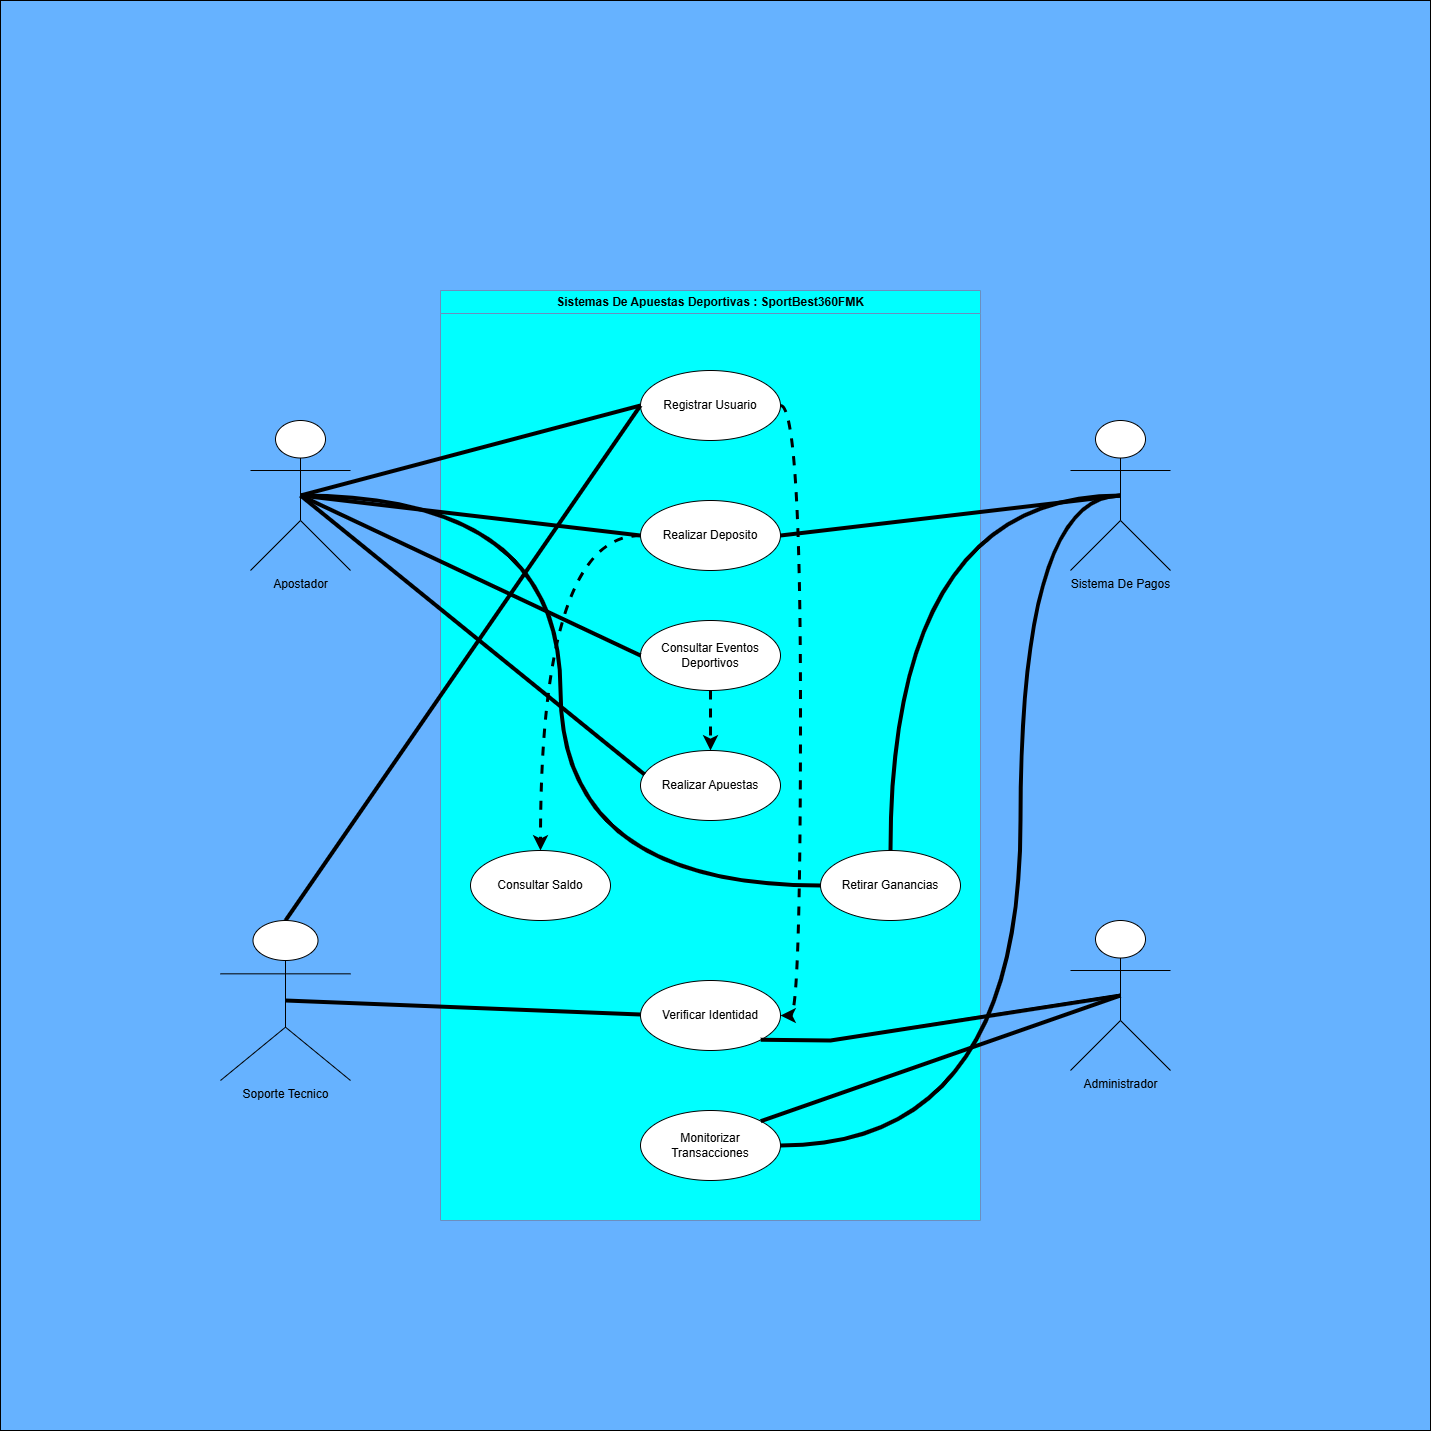

The diagram above was exported from draw.io. Its source (the exported page's mxGraphModel, read from the mxfile embedded in the PNG):
<mxGraphModel dx="1938" dy="1033" grid="1" gridSize="10" guides="1" tooltips="1" connect="1" arrows="1" fold="1" page="1" pageScale="1" pageWidth="827" pageHeight="1169" math="0" shadow="0">
  <root>
    <mxCell id="0" />
    <mxCell id="1" parent="0" />
    <mxCell id="R40H1-7OpKi_LjbcMVxq-1" value="" style="whiteSpace=wrap;html=1;aspect=fixed;fillColor=#66B2FF;" parent="1" vertex="1">
      <mxGeometry x="300" y="100" width="1430" height="1430" as="geometry" />
    </mxCell>
    <mxCell id="R40H1-7OpKi_LjbcMVxq-62" value="&lt;font style=&quot;vertical-align: inherit;&quot;&gt;&lt;font style=&quot;vertical-align: inherit;&quot;&gt;Sistemas De Apuestas Deportivas : SportBest360FMK&lt;/font&gt;&lt;/font&gt;" style="swimlane;whiteSpace=wrap;html=1;fillColor=#00FFFF;strokeColor=#6c8ebf;swimlaneFillColor=#00FFFF;" parent="1" vertex="1">
      <mxGeometry x="740" y="390" width="540" height="930" as="geometry" />
    </mxCell>
    <mxCell id="eltoowSKAZz1aJq3U7ek-24" style="edgeStyle=orthogonalEdgeStyle;rounded=0;orthogonalLoop=1;jettySize=auto;html=1;exitX=1;exitY=0.5;exitDx=0;exitDy=0;entryX=1;entryY=0.5;entryDx=0;entryDy=0;dashed=1;strokeWidth=3;curved=1;" edge="1" parent="R40H1-7OpKi_LjbcMVxq-62" source="eltoowSKAZz1aJq3U7ek-4" target="eltoowSKAZz1aJq3U7ek-10">
      <mxGeometry relative="1" as="geometry" />
    </mxCell>
    <mxCell id="eltoowSKAZz1aJq3U7ek-4" value="&lt;font style=&quot;vertical-align: inherit;&quot;&gt;&lt;font style=&quot;vertical-align: inherit;&quot;&gt;Registrar Usuario&lt;/font&gt;&lt;/font&gt;" style="ellipse;whiteSpace=wrap;html=1;" vertex="1" parent="R40H1-7OpKi_LjbcMVxq-62">
      <mxGeometry x="200" y="80" width="140" height="70" as="geometry" />
    </mxCell>
    <mxCell id="eltoowSKAZz1aJq3U7ek-20" style="edgeStyle=orthogonalEdgeStyle;rounded=0;orthogonalLoop=1;jettySize=auto;html=1;exitX=0;exitY=0.5;exitDx=0;exitDy=0;entryX=0.5;entryY=0;entryDx=0;entryDy=0;dashed=1;curved=1;strokeWidth=3;" edge="1" parent="R40H1-7OpKi_LjbcMVxq-62" source="eltoowSKAZz1aJq3U7ek-5" target="eltoowSKAZz1aJq3U7ek-8">
      <mxGeometry relative="1" as="geometry" />
    </mxCell>
    <mxCell id="eltoowSKAZz1aJq3U7ek-5" value="Realizar Deposito" style="ellipse;whiteSpace=wrap;html=1;" vertex="1" parent="R40H1-7OpKi_LjbcMVxq-62">
      <mxGeometry x="200" y="210" width="140" height="70" as="geometry" />
    </mxCell>
    <mxCell id="eltoowSKAZz1aJq3U7ek-21" style="rounded=0;orthogonalLoop=1;jettySize=auto;html=1;exitX=0.5;exitY=1;exitDx=0;exitDy=0;entryX=0.5;entryY=0;entryDx=0;entryDy=0;dashed=1;strokeWidth=3;" edge="1" parent="R40H1-7OpKi_LjbcMVxq-62" source="eltoowSKAZz1aJq3U7ek-6" target="eltoowSKAZz1aJq3U7ek-7">
      <mxGeometry relative="1" as="geometry" />
    </mxCell>
    <mxCell id="eltoowSKAZz1aJq3U7ek-6" value="Consultar Eventos Deportivos" style="ellipse;whiteSpace=wrap;html=1;" vertex="1" parent="R40H1-7OpKi_LjbcMVxq-62">
      <mxGeometry x="200" y="330" width="140" height="70" as="geometry" />
    </mxCell>
    <mxCell id="eltoowSKAZz1aJq3U7ek-7" value="Realizar Apuestas" style="ellipse;whiteSpace=wrap;html=1;" vertex="1" parent="R40H1-7OpKi_LjbcMVxq-62">
      <mxGeometry x="200" y="460" width="140" height="70" as="geometry" />
    </mxCell>
    <mxCell id="eltoowSKAZz1aJq3U7ek-8" value="Consultar Saldo" style="ellipse;whiteSpace=wrap;html=1;" vertex="1" parent="R40H1-7OpKi_LjbcMVxq-62">
      <mxGeometry x="30" y="560" width="140" height="70" as="geometry" />
    </mxCell>
    <mxCell id="eltoowSKAZz1aJq3U7ek-9" value="Retirar Ganancias" style="ellipse;whiteSpace=wrap;html=1;" vertex="1" parent="R40H1-7OpKi_LjbcMVxq-62">
      <mxGeometry x="380" y="560" width="140" height="70" as="geometry" />
    </mxCell>
    <mxCell id="eltoowSKAZz1aJq3U7ek-10" value="Verificar Identidad" style="ellipse;whiteSpace=wrap;html=1;" vertex="1" parent="R40H1-7OpKi_LjbcMVxq-62">
      <mxGeometry x="200" y="690" width="140" height="70" as="geometry" />
    </mxCell>
    <mxCell id="eltoowSKAZz1aJq3U7ek-19" value="Monitorizar Transacciones" style="ellipse;whiteSpace=wrap;html=1;" vertex="1" parent="R40H1-7OpKi_LjbcMVxq-62">
      <mxGeometry x="200" y="820" width="140" height="70" as="geometry" />
    </mxCell>
    <mxCell id="eltoowSKAZz1aJq3U7ek-25" style="rounded=0;orthogonalLoop=1;jettySize=auto;html=1;exitX=0.5;exitY=0.5;exitDx=0;exitDy=0;exitPerimeter=0;entryX=0;entryY=0.5;entryDx=0;entryDy=0;endArrow=none;startFill=0;edgeStyle=orthogonalEdgeStyle;elbow=vertical;curved=1;strokeWidth=4;" edge="1" parent="1" source="R40H1-7OpKi_LjbcMVxq-77" target="eltoowSKAZz1aJq3U7ek-9">
      <mxGeometry relative="1" as="geometry">
        <Array as="points">
          <mxPoint x="860" y="595" />
          <mxPoint x="860" y="985" />
        </Array>
      </mxGeometry>
    </mxCell>
    <mxCell id="eltoowSKAZz1aJq3U7ek-26" style="rounded=0;orthogonalLoop=1;jettySize=auto;html=1;exitX=0.5;exitY=0.5;exitDx=0;exitDy=0;exitPerimeter=0;entryX=0;entryY=0.5;entryDx=0;entryDy=0;endArrow=none;startFill=0;strokeWidth=4;" edge="1" parent="1" source="R40H1-7OpKi_LjbcMVxq-77" target="eltoowSKAZz1aJq3U7ek-4">
      <mxGeometry relative="1" as="geometry" />
    </mxCell>
    <mxCell id="eltoowSKAZz1aJq3U7ek-27" style="rounded=0;orthogonalLoop=1;jettySize=auto;html=1;exitX=0.5;exitY=0.5;exitDx=0;exitDy=0;exitPerimeter=0;entryX=0;entryY=0.5;entryDx=0;entryDy=0;endArrow=none;startFill=0;strokeWidth=4;" edge="1" parent="1" source="R40H1-7OpKi_LjbcMVxq-77" target="eltoowSKAZz1aJq3U7ek-5">
      <mxGeometry relative="1" as="geometry" />
    </mxCell>
    <mxCell id="eltoowSKAZz1aJq3U7ek-28" style="rounded=0;orthogonalLoop=1;jettySize=auto;html=1;exitX=0.5;exitY=0.5;exitDx=0;exitDy=0;exitPerimeter=0;entryX=0;entryY=0.5;entryDx=0;entryDy=0;strokeWidth=4;endArrow=none;startFill=0;" edge="1" parent="1" source="R40H1-7OpKi_LjbcMVxq-77" target="eltoowSKAZz1aJq3U7ek-6">
      <mxGeometry relative="1" as="geometry" />
    </mxCell>
    <mxCell id="eltoowSKAZz1aJq3U7ek-29" style="rounded=0;orthogonalLoop=1;jettySize=auto;html=1;exitX=0.5;exitY=0.5;exitDx=0;exitDy=0;exitPerimeter=0;strokeWidth=4;endArrow=none;startFill=0;entryX=0.029;entryY=0.343;entryDx=0;entryDy=0;entryPerimeter=0;" edge="1" parent="1" source="R40H1-7OpKi_LjbcMVxq-77" target="eltoowSKAZz1aJq3U7ek-7">
      <mxGeometry relative="1" as="geometry" />
    </mxCell>
    <mxCell id="R40H1-7OpKi_LjbcMVxq-77" value="&lt;font style=&quot;vertical-align: inherit;&quot;&gt;&lt;font style=&quot;vertical-align: inherit;&quot;&gt;Apostador&lt;/font&gt;&lt;/font&gt;" style="shape=umlActor;verticalLabelPosition=bottom;verticalAlign=top;html=1;outlineConnect=0;" parent="1" vertex="1">
      <mxGeometry x="550" y="520" width="100" height="150" as="geometry" />
    </mxCell>
    <mxCell id="eltoowSKAZz1aJq3U7ek-30" style="rounded=0;orthogonalLoop=1;jettySize=auto;html=1;entryX=0;entryY=0.5;entryDx=0;entryDy=0;strokeWidth=4;endArrow=none;startFill=0;exitX=0.5;exitY=0;exitDx=0;exitDy=0;exitPerimeter=0;" edge="1" parent="1" source="R40H1-7OpKi_LjbcMVxq-80" target="eltoowSKAZz1aJq3U7ek-4">
      <mxGeometry relative="1" as="geometry" />
    </mxCell>
    <mxCell id="eltoowSKAZz1aJq3U7ek-31" style="rounded=0;orthogonalLoop=1;jettySize=auto;html=1;exitX=0.5;exitY=0.5;exitDx=0;exitDy=0;exitPerimeter=0;entryX=0;entryY=0.5;entryDx=0;entryDy=0;endArrow=none;startFill=0;strokeWidth=4;" edge="1" parent="1" source="R40H1-7OpKi_LjbcMVxq-80">
      <mxGeometry relative="1" as="geometry">
        <mxPoint x="615" y="1189" as="sourcePoint" />
        <mxPoint x="940" y="1114" as="targetPoint" />
      </mxGeometry>
    </mxCell>
    <mxCell id="R40H1-7OpKi_LjbcMVxq-80" value="&lt;font style=&quot;vertical-align: inherit;&quot;&gt;&lt;font style=&quot;vertical-align: inherit;&quot;&gt;Soporte Tecnico&lt;/font&gt;&lt;/font&gt;" style="shape=umlActor;verticalLabelPosition=bottom;verticalAlign=top;html=1;outlineConnect=0;" parent="1" vertex="1">
      <mxGeometry x="520" y="1020" width="130" height="160" as="geometry" />
    </mxCell>
    <mxCell id="eltoowSKAZz1aJq3U7ek-37" style="edgeStyle=orthogonalEdgeStyle;rounded=0;orthogonalLoop=1;jettySize=auto;html=1;exitX=0.5;exitY=0.5;exitDx=0;exitDy=0;exitPerimeter=0;entryX=1;entryY=0.5;entryDx=0;entryDy=0;curved=1;strokeWidth=4;endArrow=none;startFill=0;" edge="1" parent="1" source="R40H1-7OpKi_LjbcMVxq-86" target="eltoowSKAZz1aJq3U7ek-19">
      <mxGeometry relative="1" as="geometry">
        <Array as="points">
          <mxPoint x="1320" y="595" />
          <mxPoint x="1320" y="1245" />
        </Array>
      </mxGeometry>
    </mxCell>
    <mxCell id="eltoowSKAZz1aJq3U7ek-38" style="rounded=0;orthogonalLoop=1;jettySize=auto;html=1;exitX=0.5;exitY=0.5;exitDx=0;exitDy=0;exitPerimeter=0;entryX=0.5;entryY=0;entryDx=0;entryDy=0;endArrow=none;startFill=0;strokeWidth=4;edgeStyle=orthogonalEdgeStyle;curved=1;" edge="1" parent="1" source="R40H1-7OpKi_LjbcMVxq-86" target="eltoowSKAZz1aJq3U7ek-9">
      <mxGeometry relative="1" as="geometry" />
    </mxCell>
    <mxCell id="eltoowSKAZz1aJq3U7ek-39" style="rounded=0;orthogonalLoop=1;jettySize=auto;html=1;exitX=0.5;exitY=0.5;exitDx=0;exitDy=0;exitPerimeter=0;entryX=1;entryY=0.5;entryDx=0;entryDy=0;strokeWidth=4;endArrow=none;startFill=0;" edge="1" parent="1" source="R40H1-7OpKi_LjbcMVxq-86" target="eltoowSKAZz1aJq3U7ek-5">
      <mxGeometry relative="1" as="geometry" />
    </mxCell>
    <mxCell id="R40H1-7OpKi_LjbcMVxq-86" value="&lt;font style=&quot;vertical-align: inherit;&quot;&gt;&lt;font style=&quot;vertical-align: inherit;&quot;&gt;Sistema De Pagos&lt;/font&gt;&lt;/font&gt;&lt;div&gt;&lt;font style=&quot;vertical-align: inherit;&quot;&gt;&lt;font style=&quot;vertical-align: inherit;&quot;&gt;&lt;br&gt;&lt;/font&gt;&lt;/font&gt;&lt;/div&gt;" style="shape=umlActor;verticalLabelPosition=bottom;verticalAlign=top;html=1;outlineConnect=0;" parent="1" vertex="1">
      <mxGeometry x="1370" y="520" width="100" height="150" as="geometry" />
    </mxCell>
    <mxCell id="eltoowSKAZz1aJq3U7ek-40" style="rounded=0;orthogonalLoop=1;jettySize=auto;html=1;exitX=0.5;exitY=0.5;exitDx=0;exitDy=0;exitPerimeter=0;endArrow=none;startFill=0;strokeWidth=4;entryX=1;entryY=1;entryDx=0;entryDy=0;" edge="1" parent="1" source="R40H1-7OpKi_LjbcMVxq-91" target="eltoowSKAZz1aJq3U7ek-10">
      <mxGeometry relative="1" as="geometry">
        <mxPoint x="1080.0000000000005" y="1120" as="targetPoint" />
        <Array as="points">
          <mxPoint x="1130" y="1140" />
        </Array>
      </mxGeometry>
    </mxCell>
    <mxCell id="eltoowSKAZz1aJq3U7ek-41" style="rounded=0;orthogonalLoop=1;jettySize=auto;html=1;exitX=0.5;exitY=0.5;exitDx=0;exitDy=0;exitPerimeter=0;entryX=1;entryY=0;entryDx=0;entryDy=0;strokeWidth=4;endArrow=none;startFill=0;" edge="1" parent="1" source="R40H1-7OpKi_LjbcMVxq-91" target="eltoowSKAZz1aJq3U7ek-19">
      <mxGeometry relative="1" as="geometry" />
    </mxCell>
    <mxCell id="R40H1-7OpKi_LjbcMVxq-91" value="&lt;div&gt;&lt;font style=&quot;vertical-align: inherit;&quot;&gt;&lt;font style=&quot;vertical-align: inherit;&quot;&gt;&lt;font style=&quot;vertical-align: inherit;&quot;&gt;&lt;font style=&quot;vertical-align: inherit;&quot;&gt;Administrador&lt;/font&gt;&lt;/font&gt;&lt;/font&gt;&lt;/font&gt;&lt;/div&gt;" style="shape=umlActor;verticalLabelPosition=bottom;verticalAlign=top;html=1;outlineConnect=0;" parent="1" vertex="1">
      <mxGeometry x="1370" y="1020" width="100" height="150" as="geometry" />
    </mxCell>
  </root>
</mxGraphModel>